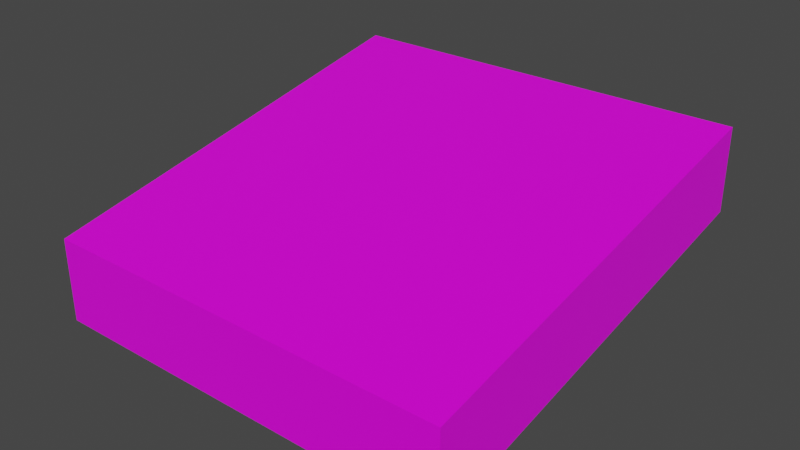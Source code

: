 # Source: platform_diagonal_1_to_5.blend  (saved by Blender 2.92.15; exported with 4.5.12 LTS)
import bpy
from mathutils import Matrix  # noqa: F401  (used for matrix-valued properties, if any)

bpy.ops.wm.read_factory_settings(use_empty=True)
scene = bpy.context.scene
scene.name = 'Scene'

# ---- collections
col_collection = bpy.data.collections.new('Collection'); scene.collection.children.link(col_collection)

# ---- images (referenced by path relative to the original .blend; pixels are not part of the script)
import os
ASSET_DIR = os.environ.get("B2B_ASSET_DIR", "")  # directory of the original .blend (textures are referenced by path, not embedded)
HERE = os.path.dirname(os.path.abspath(__file__))  # packed textures are extracted next to this script under _unpacked/

def load_image(name, relpath, width, height, colorspace="sRGB"):
    """Load a texture the original file referenced (path relative to the .blend, or extracted next to this script)."""
    p = next((c for c in (os.path.join(HERE, relpath), os.path.join(ASSET_DIR, relpath)) if relpath and os.path.exists(c)), "")
    if p:
        img = bpy.data.images.load(p, check_existing=True)
        img.name = name
    else:  # same state as the original file: an image datablock whose file is absent (Cycles renders it pink)
        img = bpy.data.images.new(name, width, height)
        img.source = "FILE"
        img.filepath = "//" + (relpath or name)
    img.colorspace_settings.name = colorspace
    return img
img_material_base_color = load_image('Material Base Color', 'platform.png', 1024, 1024, 'sRGB')

# ---- materials (node trees are filled in below, after node groups)
mat_material = bpy.data.materials.new('Material')
mat_material.alpha_threshold = 0.0
mat_material.use_transparent_shadow = False
mat_material.line_color = (0.0, 0.0, 0.0, 1.0)

# ---- material node trees
mat_material.use_nodes = True; mat_material.node_tree.nodes.clear()
_N = mat_material.node_tree.nodes; _L = mat_material.node_tree.links
n0 = _N.new('ShaderNodeOutputMaterial'); n0.name = 'Material Output'; n0.location = (300, 300)
n1 = _N.new('ShaderNodeBsdfPrincipled'); n1.name = 'Principled BSDF'; n1.location = (10, 300)
n1.distribution = 'GGX'
n1.subsurface_method = 'BURLEY'
n1.inputs[2].default_value = 0.4
n1.inputs[3].default_value = 1.45
n1.inputs[27].default_value = (0.0, 0.0, 0.0, 1.0)
n1.inputs[28].default_value = 1.0
n2 = _N.new('ShaderNodeTexImage'); n2.name = 'Image Texture'; n2.location = (-280, 275)
n2.image = img_material_base_color
_L.new(n1.outputs[0], n0.inputs[0])
_L.new(n2.outputs[0], n1.inputs[0])
n0.is_active_output = True

# ---- world
world_world = bpy.data.worlds.new('World'); scene.world = world_world
world_world.use_nodes = True; world_world.node_tree.nodes.clear()
_N = world_world.node_tree.nodes; _L = world_world.node_tree.links
n0 = _N.new('ShaderNodeOutputWorld'); n0.name = 'World Output'; n0.location = (300, 300)
n1 = _N.new('ShaderNodeBackground'); n1.name = 'Background'; n1.location = (10, 300)
n1.inputs[0].default_value = (0.05088, 0.05088, 0.05088, 1.0)
_L.new(n1.outputs[0], n0.inputs[0])
n0.is_active_output = True
world_world.color = (0.05088, 0.05088, 0.05088)
world_world.use_sun_shadow = False
world_world.sun_shadow_jitter_overblur = 0.0

# ---- meshes
me_cube = bpy.data.meshes.new('Cube')
me_cube.from_pydata([(1.0, 1.0, 3.0), (1.0, 1.0, 1.0), (1.0, -1.0, 1.0), (1.0, -1.0, -1.0), (-1.0, 1.0, 3.0), (-1.0, 1.0, 1.0), (-1.0, -1.0, 1.0), (-1.0, -1.0, -1.0)], [], [(0, 4, 6, 2), (3, 2, 6, 7), (7, 6, 4, 5), (5, 1, 3, 7), (1, 0, 2, 3), (5, 4, 0, 1)])
_uv = me_cube.uv_layers.new(name='UVMap')
_uv.uv.foreach_set('vector', [0.625, 0.5, 0.875, 0.5, 0.875, 0.75, 0.625, 0.75, 0.375, 0.75, 0.625, 0.75, 0.625, 1.0, 0.375, 1.0, 0.375, 0.0, 0.625, 0.0, 0.625, 0.25, 0.375, 0.25, 0.125, 0.5, 0.375, 0.5, 0.375, 0.75, 0.125, 0.75, 0.375, 0.5, 0.625, 0.5, 0.625, 0.75, 0.375, 0.75, 0.375, 0.25, 0.625, 0.25, 0.625, 0.5, 0.375, 0.5])
me_cube.materials.append(mat_material)
me_cube.use_remesh_preserve_volume = False
me_cube.use_remesh_preserve_attributes = False
me_cube.use_mirror_vertex_groups = False
me_cube.update()

# ---- objects
ob_cube = bpy.data.objects.new('Cube', me_cube)

# ---- transforms, parenting, visibility, modifiers, constraints
ob_cube.location = (0.0, 0.0, -0.5)
ob_cube.scale = (2.5, 2.5, 0.5)
ob_cube.lock_rotations_4d = False
ob_cube.empty_display_type = 'ARROWS'
ob_cube.lineart.crease_threshold = 0.0

# ---- collection membership
col_collection.objects.link(ob_cube)

# ---- scene / render settings (as saved in the file)
scene.frame_start = 1; scene.frame_end = 250; scene.frame_set(1)
scene.render.engine = 'BLENDER_EEVEE_NEXT'
scene.cycles.use_denoising = False
scene.cycles.samples = 128
scene.cycles.sampling_pattern = 'TABULATED_SOBOL'
scene.cycles.use_adaptive_sampling = False
scene.cycles.use_light_tree = False
scene.view_settings.view_transform = 'Filmic'
bpy.context.view_layer.update()

# ---- added for rendering (the .blend has no active camera and no usable light): camera, sun
cam_auto = bpy.data.cameras.new('AutoCamera')
cam_auto.lens = 50.0
cam_auto.sensor_width = 36.0
cam_auto.clip_end = 1000.0
ob_auto_camera = bpy.data.objects.new('AutoCamera', cam_auto)
scene.collection.objects.link(ob_auto_camera)
ob_auto_camera.location = (6.79898, -8.15878, 5.43919)
ob_auto_camera.rotation_euler = (1.09748, -7.21219e-08, 0.694738)
scene.camera = ob_auto_camera
light_auto_sun = bpy.data.lights.new('AutoSun', 'SUN')
light_auto_sun.energy = 3.0
light_auto_sun.angle = 0.0523599
ob_auto_sun = bpy.data.objects.new('AutoSun', light_auto_sun)
scene.collection.objects.link(ob_auto_sun)
ob_auto_sun.rotation_euler = (0.872665, 0.174533, 0.523599)
bpy.context.view_layer.update()
